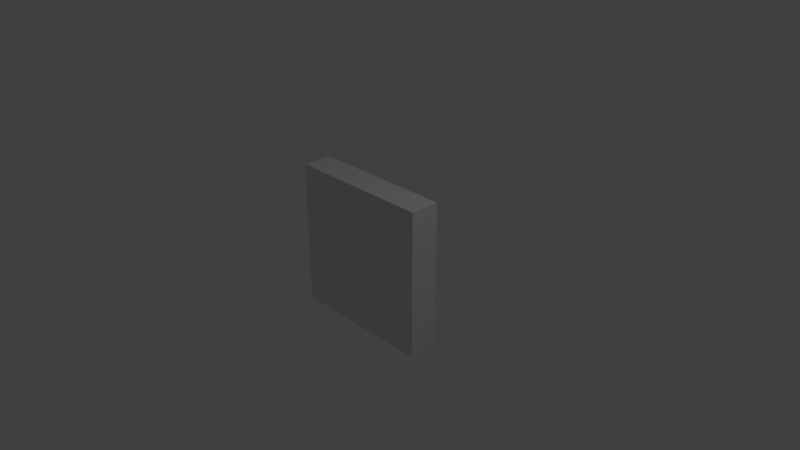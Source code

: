 # Source: FirstSkel_RiggingParentingReady.blend  (saved by Blender 2.79.0; exported with 4.5.12 LTS)
import bpy
from mathutils import Matrix  # noqa: F401  (used for matrix-valued properties, if any)

bpy.ops.wm.read_factory_settings(use_empty=True)
scene = bpy.context.scene
scene.name = 'Scene'

# ---- collections
col_collection_1 = bpy.data.collections.new('Collection 1'); scene.collection.children.link(col_collection_1)

# ---- materials (node trees are filled in below, after node groups)
mat_material = bpy.data.materials.new('Material')
mat_material.alpha_threshold = 0.0
mat_material.use_transparent_shadow = False
mat_material.roughness = 0.5
mat_material.line_color = (0.0, 0.0, 0.0, 1.0)

# ---- material node trees

# ---- world
world_world = bpy.data.worlds.new('World'); scene.world = world_world
world_world.color = (0.05088, 0.05088, 0.05088)
world_world.use_sun_shadow = False
world_world.sun_shadow_jitter_overblur = 0.0
world_world.cycles.sampling_method = 'MANUAL'

# ---- cameras
cam_camera = bpy.data.cameras.new('Camera')
cam_camera.clip_end = 100.0
cam_camera.lens = 35.0
cam_camera.sensor_width = 32.0
cam_camera.sensor_height = 18.0
cam_camera.ortho_scale = 7.314
cam_camera.dof.focus_distance = 0.0
cam_camera.dof.aperture_fstop = 128.0

# ---- lights
light_lamp = bpy.data.lights.new('Lamp', 'POINT')
light_lamp.transmission_factor = 0.0
light_lamp.cutoff_distance = 30.0
light_lamp.energy = 100.0
light_lamp.shadow_buffer_clip_start = 1.001
light_lamp.shadow_soft_size = 0.1
light_lamp.shadow_maximum_resolution = 0.006
light_lamp.use_absolute_resolution = True

# ---- meshes
me_cube = bpy.data.meshes.new('Cube')
me_cube.from_pydata([(0.8992, -0.5032, -0.8992), (1.0, -1.0, -1.0), (-1.0, -1.0, -1.0), (-0.8992, -0.5032, -0.8992), (0.8992, -0.5032, 0.8992), (1.0, -1.0, 1.0), (-1.0, -1.0, 1.0), (-0.8992, -0.5032, 0.8992), (1.0, 1.0, -1.0), (-1.0, 1.0, -1.0), (1.0, 1.0, 1.0), (-1.0, 1.0, 1.0), (0.9091, 1.0, -0.9091), (-0.9091, 1.0, -0.9091), (0.9091, 1.0, 0.9091), (-0.9091, 1.0, 0.9091), (0.8992, -0.5032, -0.8992), (-0.8992, -0.5032, -0.8992), (0.8992, -0.5032, 0.8992), (-0.8992, -0.5032, 0.8992), (0.8381, 0.4603, -0.8807), (-0.867, 0.4603, -0.8807), (0.8381, 0.4603, 0.8245), (-0.867, 0.4603, 0.8245), (0.8381, 1.104, -0.8807), (-0.867, 1.104, -0.8807), (0.8381, 1.104, 0.8245), (-0.867, 1.104, 0.8245)], [], [(8, 1, 2, 9), (10, 11, 6, 5), (8, 10, 5, 1), (1, 5, 6, 2), (2, 6, 11, 9), (4, 0, 3, 7), (13, 12, 8, 9), (12, 14, 10, 8), (15, 13, 9, 11), (14, 15, 11, 10), (3, 0, 12, 13), (0, 4, 14, 12), (7, 3, 13, 15), (4, 7, 15, 14), (18, 16, 17, 19), (22, 23, 21, 20), (26, 24, 25, 27), (21, 23, 27, 25), (20, 21, 25, 24), (23, 22, 26, 27), (22, 20, 24, 26)])
me_cube.materials.append(mat_material)
me_cube.use_remesh_preserve_volume = False
me_cube.use_remesh_preserve_attributes = False
me_cube.use_mirror_vertex_groups = False
me_cube.update()
arm_armature = bpy.data.armatures.new('Armature')  # bones are not reproduced

# ---- objects
ob_armature = bpy.data.objects.new('Armature', arm_armature)
ob_model = bpy.data.objects.new('Model', me_cube)
ob_lamp = bpy.data.objects.new('Lamp', light_lamp)
ob_camera = bpy.data.objects.new('Camera', cam_camera)

# ---- transforms, parenting, visibility, modifiers, constraints
ob_armature.location = (-0.1551, 0.464, -0.2168)
ob_armature.show_in_front = True
ob_armature.lineart.crease_threshold = 0.0
ob_model.parent = ob_armature
ob_model.matrix_parent_inverse = Matrix(((1.0, 0.0, 0.0, 0.1551), (0.0, 1.0, 0.0, -0.464), (0.0, 0.0, 1.0, 0.2168), (0.0, 0.0, 0.0, 1.0)))
ob_model.location = (0.0, 0.0, 0.0)
ob_model.scale = (1.0, 0.2, 1.0)
ob_model.lock_rotations_4d = False
ob_model.empty_display_type = 'ARROWS'
ob_model.lineart.crease_threshold = 0.0
_vg = ob_model.vertex_groups.new(name='Bone')
_vg.add([20, 21, 22, 23, 24, 25, 26, 27], 1.0, 'REPLACE')
_m = ob_model.modifiers.new('Armature', 'ARMATURE')
_m.object = ob_armature
ob_lamp.location = (4.076, 1.005, 5.904)
ob_lamp.rotation_euler = (0.6503, 0.05522, 1.866)
ob_lamp.lock_rotations_4d = False
ob_lamp.empty_display_type = 'ARROWS'
ob_lamp.color = (0.0, 0.0, 0.0, 0.0)
ob_lamp.lineart.crease_threshold = 0.0
ob_camera.location = (7.481, -6.508, 5.344)
ob_camera.rotation_euler = (1.109, 0.0, 0.8149)
ob_camera.lock_rotations_4d = False
ob_camera.empty_display_type = 'ARROWS'
ob_camera.color = (0.0, 0.0, 0.0, 0.0)
ob_camera.display_type = 'WIRE'
ob_camera.lineart.crease_threshold = 0.0

# ---- collection membership
col_collection_1.objects.link(ob_armature)
col_collection_1.objects.link(ob_model)
col_collection_1.objects.link(ob_lamp)
col_collection_1.objects.link(ob_camera)

# ---- scene / render settings (as saved in the file)
scene.camera = ob_camera
scene.frame_start = 1; scene.frame_end = 250; scene.frame_set(1)
scene.render.engine = 'BLENDER_EEVEE_NEXT'
scene.render.resolution_percentage = 50
scene.render.dither_intensity = 0.0
scene.cycles.use_denoising = False
scene.cycles.samples = 128
scene.cycles.sampling_pattern = 'TABULATED_SOBOL'
scene.cycles.use_adaptive_sampling = False
scene.cycles.use_light_tree = False
scene.cycles.blur_glossy = 0.0
scene.cycles.sample_clamp_indirect = 0.0
scene.view_settings.view_transform = 'Standard'
bpy.context.view_layer.update()

